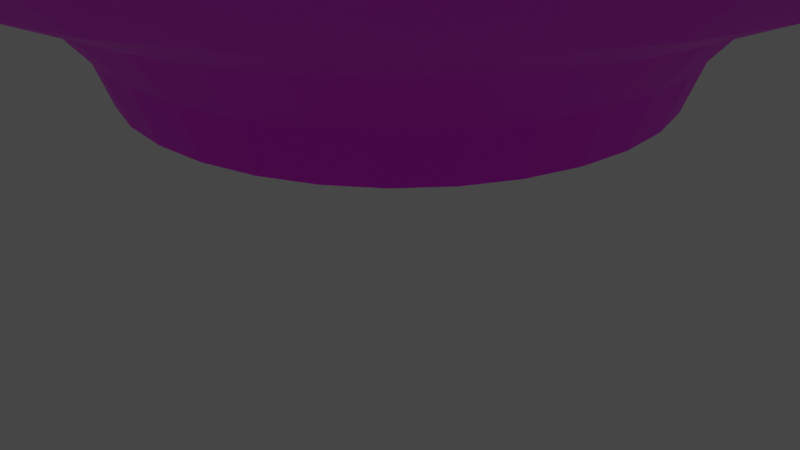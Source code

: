 # Source: dosanko.blend  (saved by Blender 2.80.75; exported with 4.5.12 LTS)
import bpy
from mathutils import Matrix  # noqa: F401  (used for matrix-valued properties, if any)

bpy.ops.wm.read_factory_settings(use_empty=True)
scene = bpy.context.scene
scene.name = 'Scene'

# ---- collections
col_collection = bpy.data.collections.new('Collection'); scene.collection.children.link(col_collection)

# ---- images (referenced by path relative to the original .blend; pixels are not part of the script)
import os
ASSET_DIR = os.environ.get("B2B_ASSET_DIR", "")  # directory of the original .blend (textures are referenced by path, not embedded)
HERE = os.path.dirname(os.path.abspath(__file__))  # packed textures are extracted next to this script under _unpacked/

def load_image(name, relpath, width, height, colorspace="sRGB"):
    """Load a texture the original file referenced (path relative to the .blend, or extracted next to this script)."""
    p = next((c for c in (os.path.join(HERE, relpath), os.path.join(ASSET_DIR, relpath)) if relpath and os.path.exists(c)), "")
    if p:
        img = bpy.data.images.load(p, check_existing=True)
        img.name = name
    else:  # same state as the original file: an image datablock whose file is absent (Cycles renders it pink)
        img = bpy.data.images.new(name, width, height)
        img.source = "FILE"
        img.filepath = "//" + (relpath or name)
    img.colorspace_settings.name = colorspace
    return img
img_dosanko_jpg = load_image('dosanko.jpg', 'dosanko.jpg', 1024, 1024, 'sRGB')

# ---- materials (node trees are filled in below, after node groups)
mat_material_003 = bpy.data.materials.new('Material.003')
mat_material_003.use_transparent_shadow = False

# ---- material node trees
mat_material_003.use_nodes = True; mat_material_003.node_tree.nodes.clear()
_N = mat_material_003.node_tree.nodes; _L = mat_material_003.node_tree.links
n0 = _N.new('ShaderNodeOutputMaterial'); n0.name = 'Material Output'; n0.location = (300, 300)
n1 = _N.new('ShaderNodeBsdfPrincipled'); n1.name = 'Principled BSDF'; n1.location = (10, 300)
n1.distribution = 'GGX'
n1.subsurface_method = 'BURLEY'
n1.inputs[3].default_value = 1.45
n1.inputs[27].default_value = (0.0, 0.0, 0.0, 1.0)
n1.inputs[28].default_value = 1.0
n2 = _N.new('ShaderNodeTexImage'); n2.name = 'Image Texture'; n2.location = (-280, 280)
n2.image = img_dosanko_jpg
_L.new(n1.outputs[0], n0.inputs[0])
_L.new(n2.outputs[0], n1.inputs[0])
n0.is_active_output = True

# ---- world
world_world = bpy.data.worlds.new('World'); scene.world = world_world
world_world.use_nodes = True; world_world.node_tree.nodes.clear()
_N = world_world.node_tree.nodes; _L = world_world.node_tree.links
n0 = _N.new('ShaderNodeOutputWorld'); n0.name = 'World Output'; n0.location = (300, 300)
n1 = _N.new('ShaderNodeBackground'); n1.name = 'Background'; n1.location = (10, 300)
n1.inputs[0].default_value = (0.05088, 0.05088, 0.05088, 1.0)
_L.new(n1.outputs[0], n0.inputs[0])
n0.is_active_output = True
world_world.color = (0.05088, 0.05088, 0.05088)
world_world.use_sun_shadow = False
world_world.sun_shadow_jitter_overblur = 0.0

# ---- cameras
cam_camera = bpy.data.cameras.new('Camera')
cam_camera.clip_end = 100.0
cam_camera.ortho_scale = 7.314

# ---- lights
light_light = bpy.data.lights.new('Light', 'POINT')
light_light.transmission_factor = 0.0
light_light.energy = 1000.0
light_light.shadow_soft_size = 0.1
light_light.shadow_maximum_resolution = 0.006
light_light.use_absolute_resolution = True

# ---- meshes
me_cylinder = bpy.data.meshes.new('Cylinder')
me_cylinder.from_pydata([(-1.097e-08, 1.145, -1.0), (-3.335e-07, 2.438, 0.4361), (0.2234, 1.123, -1.0), (0.4757, 2.391, 0.4361), (0.4382, 1.058, -1.0), (0.9331, 2.253, 0.4361), (0.6362, 0.9521, -1.0), (1.355, 2.027, 0.4361), (0.8097, 0.8097, -1.0), (1.724, 1.724, 0.4361), (0.9521, 0.6362, -1.0), (2.027, 1.355, 0.4361), (1.058, 0.4382, -1.0), (2.253, 0.9331, 0.4361), (1.123, 0.2234, -1.0), (2.391, 0.4757, 0.4361), (1.145, 4.17e-08, -1.0), (2.438, -3.28e-07, 0.4361), (1.123, -0.2234, -1.0), (2.391, -0.4757, 0.4361), (1.058, -0.4382, -1.0), (2.253, -0.9331, 0.4361), (0.9521, -0.6362, -1.0), (2.027, -1.355, 0.4361), (0.8097, -0.8097, -1.0), (1.724, -1.724, 0.4361), (0.6362, -0.9521, -1.0), (1.355, -2.027, 0.4361), (0.4382, -1.058, -1.0), (0.9331, -2.253, 0.4361), (0.2234, -1.123, -1.0), (0.4757, -2.391, 0.4361), (-3.841e-07, -1.145, -1.0), (-9.934e-07, -2.438, 0.4361), (-0.2234, -1.123, -1.0), (-0.4757, -2.391, 0.4361), (-0.4382, -1.058, -1.0), (-0.9331, -2.253, 0.4361), (-0.6362, -0.9521, -1.0), (-1.355, -2.027, 0.4361), (-0.8097, -0.8097, -1.0), (-1.724, -1.724, 0.4361), (-0.9521, -0.6362, -1.0), (-2.027, -1.355, 0.4361), (-1.058, -0.4382, -1.0), (-2.253, -0.9331, 0.4361), (-1.123, -0.2234, -1.0), (-2.391, -0.4757, 0.4361), (-1.145, 1.061e-06, -1.0), (-2.438, 1.879e-06, 0.4361), (-1.123, 0.2234, -1.0), (-2.391, 0.4757, 0.4361), (-1.058, 0.4382, -1.0), (-2.253, 0.9331, 0.4361), (-0.9521, 0.6362, -1.0), (-2.027, 1.355, 0.4361), (-0.8097, 0.8097, -1.0), (-1.724, 1.724, 0.4361), (-0.6362, 0.9521, -1.0), (-1.355, 2.027, 0.4361), (-0.4382, 1.058, -1.0), (-0.9331, 2.253, 0.4361), (-0.2234, 1.123, -1.0), (-0.4757, 2.391, 0.4361), (4.214e-09, 0.6765, -1.182), (0.132, 0.6635, -1.182), (0.2589, 0.625, -1.182), (0.3759, 0.5625, -1.182), (0.4784, 0.4784, -1.182), (0.5625, 0.3759, -1.182), (0.625, 0.2589, -1.182), (0.6635, 0.132, -1.182), (0.6765, 1.293e-07, -1.182), (0.6635, -0.132, -1.182), (0.625, -0.2589, -1.182), (0.5625, -0.3759, -1.182), (0.4784, -0.4784, -1.182), (0.3759, -0.5625, -1.182), (0.2589, -0.625, -1.182), (0.132, -0.6635, -1.182), (-1.964e-07, -0.6765, -1.182), (-0.132, -0.6635, -1.182), (-0.2589, -0.625, -1.182), (-0.3759, -0.5625, -1.182), (-0.4784, -0.4784, -1.182), (-0.5625, -0.3759, -1.182), (-0.625, -0.2589, -1.182), (-0.6635, -0.132, -1.182), (-0.6765, 7.354e-07, -1.182), (-0.6635, 0.132, -1.182), (-0.625, 0.2589, -1.182), (-0.5625, 0.3759, -1.182), (-0.4784, 0.4784, -1.182), (-0.3759, 0.5625, -1.182), (-0.2589, 0.625, -1.182), (-0.132, 0.6635, -1.182), (3.028e-08, 0.7356, -1.182), (0.1435, 0.7214, -1.182), (0.2815, 0.6796, -1.182), (0.4087, 0.6116, -1.182), (0.5201, 0.5201, -1.182), (0.6116, 0.4087, -1.182), (0.6796, 0.2815, -1.182), (0.7214, 0.1435, -1.182), (0.7356, 1.416e-07, -1.182), (0.7214, -0.1435, -1.182), (0.6796, -0.2815, -1.182), (0.6116, -0.4087, -1.182), (0.5201, -0.5201, -1.182), (0.4087, -0.6116, -1.182), (0.2815, -0.6796, -1.182), (0.1435, -0.7214, -1.182), (-2.094e-07, -0.7356, -1.182), (-0.1435, -0.7214, -1.182), (-0.2815, -0.6796, -1.182), (-0.4087, -0.6116, -1.182), (-0.5201, -0.5201, -1.182), (-0.6116, -0.4087, -1.182), (-0.6796, -0.2815, -1.182), (-0.7214, -0.1435, -1.182), (-0.7356, 7.964e-07, -1.182), (-0.7214, 0.1435, -1.182), (-0.6796, 0.2815, -1.182), (-0.6116, 0.4087, -1.182), (-0.5201, 0.5201, -1.182), (-0.4087, 0.6116, -1.182), (-0.2815, 0.6796, -1.182), (-0.1435, 0.7214, -1.182), (4.214e-09, 0.6765, -1.148), (0.132, 0.6635, -1.148), (0.2589, 0.625, -1.148), (0.3759, 0.5625, -1.148), (0.4784, 0.4784, -1.182), (0.5625, 0.3759, -1.182), (0.625, 0.2589, -1.148), (0.6635, 0.132, -1.148), (0.6765, 1.293e-07, -1.148), (0.6635, -0.132, -1.148), (0.625, -0.2589, -1.148), (0.5625, -0.3759, -1.148), (0.4784, -0.4784, -1.148), (0.3759, -0.5625, -1.148), (0.2589, -0.625, -1.148), (0.132, -0.6635, -1.148), (-1.964e-07, -0.6765, -1.148), (-0.132, -0.6635, -1.148), (-0.2589, -0.625, -1.148), (-0.3759, -0.5625, -1.148), (-0.4784, -0.4784, -1.148), (-0.5625, -0.3759, -1.148), (-0.625, -0.2589, -1.148), (-0.6635, -0.132, -1.148), (-0.6765, 7.354e-07, -1.148), (-0.6635, 0.132, -1.148), (-0.625, 0.2589, -1.148), (-0.5625, 0.3759, -1.148), (-0.4784, 0.4784, -1.148), (-0.3759, 0.5625, -1.148), (-0.2589, 0.625, -1.148), (-0.132, 0.6635, -1.148), (4.631e-09, 0.6765, -1.108), (0.132, 0.6635, -1.108), (0.2589, 0.625, -1.108), (0.3759, 0.5625, -1.108), (0.4784, 0.4784, -1.108), (0.5625, 0.3759, -1.108), (0.625, 0.2589, -1.108), (0.6635, 0.132, -1.108), (0.6765, 1.293e-07, -1.108), (0.6635, -0.132, -1.108), (0.625, -0.2589, -1.108), (0.5625, -0.3759, -1.108), (0.4784, -0.4784, -1.108), (0.3759, -0.5625, -1.108), (0.2589, -0.625, -1.108), (0.132, -0.6635, -1.108), (-1.959e-07, -0.6765, -1.108), (-0.132, -0.6635, -1.108), (-0.2589, -0.625, -1.108), (-0.3759, -0.5625, -1.108), (-0.4784, -0.4784, -1.108), (-0.5625, -0.3759, -1.108), (-0.625, -0.2589, -1.108), (-0.6635, -0.132, -1.108), (-0.6765, 7.354e-07, -1.108), (-0.6635, 0.132, -1.108), (-0.625, 0.2589, -1.108), (-0.5625, 0.3759, -1.108), (-0.4784, 0.4784, -1.108), (-0.3759, 0.5625, -1.108), (-0.2589, 0.625, -1.108), (-0.132, 0.6635, -1.108), (-5.007e-08, 2.202, -3.553e-14), (0.4297, 2.16, -3.553e-14), (0.8428, 2.035, -3.553e-14), (1.224, 1.831, -3.553e-14), (1.557, 1.557, -3.553e-14), (1.831, 1.224, -3.553e-14), (2.035, 0.8428, -3.553e-14), (2.16, 0.4297, -3.553e-14), (2.202, -1.906e-07, -3.553e-14), (2.16, -0.4297, -3.553e-14), (2.035, -0.8428, -3.553e-14), (1.831, -1.224, -3.553e-14), (1.557, -1.557, -3.553e-14), (1.224, -1.831, -3.553e-14), (0.8428, -2.035, -3.553e-14), (0.4297, -2.16, -3.553e-14), (-7.677e-07, -2.202, -3.553e-14), (-0.4297, -2.16, -3.553e-14), (-0.8428, -2.035, -3.553e-14), (-1.224, -1.831, -3.553e-14), (-1.557, -1.557, -3.553e-14), (-1.831, -1.224, -3.553e-14), (-2.035, -0.8428, -3.553e-14), (-2.16, -0.4297, -3.553e-14), (-2.202, 1.77e-06, -3.553e-14), (-2.16, 0.4297, -3.553e-14), (-2.035, 0.8428, -3.553e-14), (-1.831, 1.224, -3.553e-14), (-1.557, 1.557, -3.553e-14), (-1.224, 1.831, -3.553e-14), (-0.8428, 2.035, -3.553e-14), (-0.4297, 2.16, -3.553e-14), (0.2782, 1.398, -0.5), (0.5456, 1.317, -0.5), (0.7922, 1.186, -0.5), (1.008, 1.008, -0.5), (1.186, 0.7922, -0.5), (1.317, 0.5456, -0.5), (1.398, 0.2782, -0.5), (1.426, -2.921e-08, -0.5), (1.398, -0.2782, -0.5), (1.317, -0.5456, -0.5), (1.186, -0.7922, -0.5), (1.008, -1.008, -0.5), (0.7922, -1.186, -0.5), (0.5456, -1.317, -0.5), (0.2782, -1.398, -0.5), (-4.97e-07, -1.426, -0.5), (-0.2782, -1.398, -0.5), (-0.5456, -1.317, -0.5), (-0.7922, -1.186, -0.5), (-1.008, -1.008, -0.5), (-1.186, -0.7922, -0.5), (-1.317, -0.5456, -0.5), (-1.398, -0.2782, -0.5), (-1.426, 1.24e-06, -0.5), (-1.398, 0.2782, -0.5), (-1.317, 0.5457, -0.5), (-1.186, 0.7922, -0.5), (-1.008, 1.008, -0.5), (-0.7922, 1.186, -0.5), (-0.5456, 1.317, -0.5), (-0.2782, 1.398, -0.5), (-3.244e-08, 1.426, -0.5), (0.2399, 1.206, -0.75), (0.4707, 1.136, -0.75), (0.6833, 1.023, -0.75), (0.8697, 0.8697, -0.75), (1.023, 0.6833, -0.75), (1.136, 0.4707, -0.75), (1.206, 0.2399, -0.75), (1.23, 2.005e-08, -0.75), (1.206, -0.2399, -0.75), (1.136, -0.4707, -0.75), (1.023, -0.6833, -0.75), (0.8697, -0.8697, -0.75), (0.6833, -1.023, -0.75), (0.4707, -1.136, -0.75), (0.2399, -1.206, -0.75), (-4.198e-07, -1.23, -0.75), (-0.2399, -1.206, -0.75), (-0.4707, -1.136, -0.75), (-0.6833, -1.023, -0.75), (-0.8697, -0.8697, -0.75), (-1.023, -0.6833, -0.75), (-1.136, -0.4707, -0.75), (-1.206, -0.2399, -0.75), (-1.23, 1.115e-06, -0.75), (-1.206, 0.2399, -0.75), (-1.136, 0.4707, -0.75), (-1.023, 0.6833, -0.75), (-0.8697, 0.8697, -0.75), (-0.6833, 1.023, -0.75), (-0.4707, 1.136, -0.75), (-0.2399, 1.206, -0.75), (-1.909e-08, 1.23, -0.75), (-6.455e-08, 1.918, -0.25), (0.3743, 1.882, -0.25), (0.7342, 1.772, -0.25), (1.066, 1.595, -0.25), (1.357, 1.357, -0.25), (1.595, 1.066, -0.25), (1.772, 0.7342, -0.25), (1.882, 0.3743, -0.25), (1.918, -1.214e-07, -0.25), (1.882, -0.3743, -0.25), (1.772, -0.7342, -0.25), (1.595, -1.066, -0.25), (1.357, -1.357, -0.25), (1.066, -1.595, -0.25), (0.7342, -1.772, -0.25), (0.3743, -1.882, -0.25), (-6.897e-07, -1.918, -0.25), (-0.3743, -1.882, -0.25), (-0.7342, -1.772, -0.25), (-1.066, -1.595, -0.25), (-1.357, -1.357, -0.25), (-1.595, -1.066, -0.25), (-1.772, -0.7342, -0.25), (-1.882, -0.3743, -0.25), (-1.918, 1.586e-06, -0.25), (-1.882, 0.3743, -0.25), (-1.772, 0.7342, -0.25), (-1.595, 1.066, -0.25), (-1.357, 1.357, -0.25), (-1.066, 1.595, -0.25), (-0.7342, 1.772, -0.25), (-0.3743, 1.882, -0.25), (-7.067e-08, 2.571, 0.5), (0.5016, 2.522, 0.5), (0.9839, 2.375, 0.5), (1.428, 2.138, 0.5), (1.818, 1.818, 0.5), (2.138, 1.428, 0.5), (2.375, 0.9839, 0.5), (2.522, 0.5016, 0.5), (2.571, -2.634e-07, 0.5), (2.522, -0.5016, 0.5), (2.375, -0.9839, 0.5), (2.138, -1.428, 0.5), (1.818, -1.818, 0.5), (1.428, -2.138, 0.5), (0.9839, -2.375, 0.5), (0.5016, -2.522, 0.5), (-9.084e-07, -2.571, 0.5), (-0.5016, -2.522, 0.5), (-0.9839, -2.375, 0.5), (-1.428, -2.138, 0.5), (-1.818, -1.818, 0.5), (-2.138, -1.428, 0.5), (-2.375, -0.9839, 0.5), (-2.522, -0.5016, 0.5), (-2.571, 2.025e-06, 0.5), (-2.522, 0.5016, 0.5), (-2.375, 0.9839, 0.5), (-2.138, 1.428, 0.5), (-1.818, 1.818, 0.5), (-1.428, 2.138, 0.5), (-0.9839, 2.375, 0.5), (-0.5016, 2.522, 0.5), (0.4645, 2.335, 0.25), (0.9112, 2.2, 0.25), (1.323, 1.98, 0.25), (1.684, 1.684, 0.25), (1.98, 1.323, 0.25), (2.2, 0.9112, 0.25), (2.335, 0.4645, 0.25), (2.381, -2.556e-07, 0.25), (2.335, -0.4645, 0.25), (2.2, -0.9112, 0.25), (1.98, -1.323, 0.25), (1.684, -1.684, 0.25), (1.323, -1.98, 0.25), (0.9112, -2.2, 0.25), (0.4645, -2.335, 0.25), (-8.507e-07, -2.381, 0.25), (-0.4645, -2.335, 0.25), (-0.9112, -2.2, 0.25), (-1.323, -1.98, 0.25), (-1.684, -1.684, 0.25), (-1.98, -1.323, 0.25), (-2.2, -0.9112, 0.25), (-2.335, -0.4645, 0.25), (-2.381, 1.864e-06, 0.25), (-2.335, 0.4645, 0.25), (-2.2, 0.9112, 0.25), (-1.98, 1.323, 0.25), (-1.684, 1.684, 0.25), (-1.323, 1.98, 0.25), (-0.9112, 2.2, 0.25), (-0.4645, 2.335, 0.25), (-7.487e-08, 2.381, 0.25), (-8.348e-08, 2.836, 0.75), (0.5534, 2.782, 0.75), (1.085, 2.621, 0.75), (1.576, 2.358, 0.75), (2.006, 2.006, 0.75), (2.358, 1.576, 0.75), (2.621, 1.085, 0.75), (2.782, 0.5534, 0.75), (2.836, -3.178e-07, 0.75), (2.782, -0.5534, 0.75), (2.621, -1.085, 0.75), (2.358, -1.576, 0.75), (2.006, -2.006, 0.75), (1.576, -2.358, 0.75), (1.085, -2.621, 0.75), (0.5534, -2.782, 0.75), (-1.008e-06, -2.836, 0.75), (-0.5534, -2.782, 0.75), (-1.085, -2.621, 0.75), (-1.576, -2.358, 0.75), (-2.006, -2.006, 0.75), (-2.358, -1.576, 0.75), (-2.621, -1.085, 0.75), (-2.782, -0.5534, 0.75), (-2.836, 2.207e-06, 0.75), (-2.782, 0.5534, 0.75), (-2.621, 1.085, 0.75), (-2.358, 1.576, 0.75), (-2.006, 2.006, 0.75), (-1.576, 2.358, 0.75), (-1.085, 2.621, 0.75), (-0.5534, 2.782, 0.75), (0.6254, 3.144, 1.0), (-1.155e-07, 3.205, 1.0), (1.227, 2.961, 1.0), (1.781, 2.665, 1.0), (2.267, 2.267, 1.0), (2.665, 1.781, 1.0), (2.961, 1.227, 1.0), (3.144, 0.6254, 1.0), (3.205, -3.785e-07, 1.0), (3.144, -0.6254, 1.0), (2.961, -1.227, 1.0), (2.665, -1.781, 1.0), (2.267, -2.267, 1.0), (1.781, -2.665, 1.0), (1.227, -2.961, 1.0), (0.6254, -3.144, 1.0), (-1.16e-06, -3.205, 1.0), (-0.6254, -3.144, 1.0), (-1.227, -2.961, 1.0), (-1.781, -2.665, 1.0), (-2.267, -2.267, 1.0), (-2.665, -1.781, 1.0), (-2.961, -1.227, 1.0), (-3.144, -0.6254, 1.0), (-3.205, 2.475e-06, 1.0), (-3.144, 0.6254, 1.0), (-2.961, 1.227, 1.0), (-2.665, 1.781, 1.0), (-2.267, 2.267, 1.0), (-1.781, 2.665, 1.0), (-1.227, 2.961, 1.0), (-0.6253, 3.144, 1.0), (0.5687, 2.859, 1.0), (-2.264e-07, 2.915, 1.0), (1.116, 2.693, 1.0), (1.62, 2.424, 1.0), (2.061, 2.061, 1.0), (2.424, 1.62, 1.0), (2.693, 1.116, 1.0), (2.859, 0.5687, 1.0), (2.915, -4.231e-07, 1.0), (2.859, -0.5687, 1.0), (2.693, -1.116, 1.0), (2.424, -1.62, 1.0), (2.061, -2.061, 1.0), (1.62, -2.424, 1.0), (1.116, -2.693, 1.0), (0.5687, -2.859, 1.0), (-1.071e-06, -2.915, 1.0), (-0.5687, -2.859, 1.0), (-1.116, -2.693, 1.0), (-1.62, -2.424, 1.0), (-2.061, -2.061, 1.0), (-2.424, -1.62, 1.0), (-2.693, -1.116, 1.0), (-2.859, -0.5687, 1.0), (-2.915, 2.209e-06, 1.0), (-2.859, 0.5687, 1.0), (-2.693, 1.116, 1.0), (-2.424, 1.62, 1.0), (-2.061, 2.061, 1.0), (-1.62, 2.424, 1.0), (-1.116, 2.693, 1.0), (-0.5687, 2.859, 1.0)], [], [(384, 417, 416, 385), (385, 416, 418, 386), (386, 418, 419, 387), (387, 419, 420, 388), (388, 420, 421, 389), (389, 421, 422, 390), (390, 422, 423, 391), (391, 423, 424, 392), (392, 424, 425, 393), (393, 425, 426, 394), (394, 426, 427, 395), (395, 427, 428, 396), (396, 428, 429, 397), (397, 429, 430, 398), (398, 430, 431, 399), (399, 431, 432, 400), (400, 432, 433, 401), (401, 433, 434, 402), (402, 434, 435, 403), (403, 435, 436, 404), (404, 436, 437, 405), (405, 437, 438, 406), (406, 438, 439, 407), (407, 439, 440, 408), (408, 440, 441, 409), (409, 441, 442, 410), (410, 442, 443, 411), (411, 443, 444, 412), (412, 444, 445, 413), (413, 445, 446, 414), (3, 1, 63, 61, 59, 57, 55, 53, 51, 49, 47, 45, 43, 41, 39, 37, 35, 33, 31, 29, 27, 25, 23, 21, 19, 17, 15, 13, 11, 9, 7, 5), (414, 446, 447, 415), (415, 447, 417, 384), (10, 12, 102, 101), (67, 68, 132, 131), (28, 30, 111, 110), (46, 48, 120, 119), (2, 4, 98, 97), (20, 22, 107, 106), (38, 40, 116, 115), (56, 58, 125, 124), (12, 14, 103, 102), (30, 32, 112, 111), (48, 50, 121, 120), (4, 6, 99, 98), (22, 24, 108, 107), (40, 42, 117, 116), (58, 60, 126, 125), (14, 16, 104, 103), (32, 34, 113, 112), (50, 52, 122, 121), (6, 8, 100, 99), (24, 26, 109, 108), (42, 44, 118, 117), (60, 62, 127, 126), (16, 18, 105, 104), (34, 36, 114, 113), (52, 54, 123, 122), (8, 10, 101, 100), (26, 28, 110, 109), (44, 46, 119, 118), (0, 2, 97, 96), (62, 0, 96, 127), (18, 20, 106, 105), (36, 38, 115, 114), (54, 56, 124, 123), (65, 64, 96, 97), (66, 65, 97, 98), (67, 66, 98, 99), (68, 67, 99, 100), (69, 68, 100, 101), (70, 69, 101, 102), (71, 70, 102, 103), (72, 71, 103, 104), (73, 72, 104, 105), (74, 73, 105, 106), (75, 74, 106, 107), (76, 75, 107, 108), (77, 76, 108, 109), (78, 77, 109, 110), (79, 78, 110, 111), (80, 79, 111, 112), (81, 80, 112, 113), (82, 81, 113, 114), (83, 82, 114, 115), (84, 83, 115, 116), (85, 84, 116, 117), (86, 85, 117, 118), (87, 86, 118, 119), (88, 87, 119, 120), (89, 88, 120, 121), (90, 89, 121, 122), (91, 90, 122, 123), (92, 91, 123, 124), (93, 92, 124, 125), (94, 93, 125, 126), (95, 94, 126, 127), (64, 95, 127, 96), (134, 135, 167, 166), (94, 95, 159, 158), (81, 82, 146, 145), (68, 69, 133, 132), (95, 64, 128, 159), (82, 83, 147, 146), (69, 70, 134, 133), (83, 84, 148, 147), (70, 71, 135, 134), (84, 85, 149, 148), (71, 72, 136, 135), (85, 86, 150, 149), (72, 73, 137, 136), (86, 87, 151, 150), (73, 74, 138, 137), (87, 88, 152, 151), (74, 75, 139, 138), (88, 89, 153, 152), (75, 76, 140, 139), (89, 90, 154, 153), (76, 77, 141, 140), (90, 91, 155, 154), (77, 78, 142, 141), (64, 65, 129, 128), (91, 92, 156, 155), (78, 79, 143, 142), (65, 66, 130, 129), (92, 93, 157, 156), (79, 80, 144, 143), (66, 67, 131, 130), (93, 94, 158, 157), (80, 81, 145, 144), (160, 161, 162, 163, 164, 165, 166, 167, 168, 169, 170, 171, 172, 173, 174, 175, 176, 177, 178, 179, 180, 181, 182, 183, 184, 185, 186, 187, 188, 189, 190, 191), (148, 149, 181, 180), (135, 136, 168, 167), (149, 150, 182, 181), (136, 137, 169, 168), (150, 151, 183, 182), (137, 138, 170, 169), (151, 152, 184, 183), (138, 139, 171, 170), (152, 153, 185, 184), (139, 140, 172, 171), (153, 154, 186, 185), (140, 141, 173, 172), (154, 155, 187, 186), (141, 142, 174, 173), (128, 129, 161, 160), (155, 156, 188, 187), (142, 143, 175, 174), (129, 130, 162, 161), (156, 157, 189, 188), (143, 144, 176, 175), (130, 131, 163, 162), (157, 158, 190, 189), (144, 145, 177, 176), (131, 132, 164, 163), (158, 159, 191, 190), (145, 146, 178, 177), (132, 133, 165, 164), (159, 128, 160, 191), (146, 147, 179, 178), (133, 134, 166, 165), (147, 148, 180, 179), (319, 223, 192, 288), (318, 222, 223, 319), (317, 221, 222, 318), (316, 220, 221, 317), (315, 219, 220, 316), (314, 218, 219, 315), (313, 217, 218, 314), (312, 216, 217, 313), (311, 215, 216, 312), (310, 214, 215, 311), (309, 213, 214, 310), (308, 212, 213, 309), (307, 211, 212, 308), (306, 210, 211, 307), (305, 209, 210, 306), (304, 208, 209, 305), (303, 207, 208, 304), (302, 206, 207, 303), (301, 205, 206, 302), (300, 204, 205, 301), (299, 203, 204, 300), (298, 202, 203, 299), (297, 201, 202, 298), (296, 200, 201, 297), (295, 199, 200, 296), (294, 198, 199, 295), (293, 197, 198, 294), (292, 196, 197, 293), (291, 195, 196, 292), (290, 194, 195, 291), (289, 193, 194, 290), (288, 192, 193, 289), (287, 255, 224, 256), (256, 224, 225, 257), (257, 225, 226, 258), (258, 226, 227, 259), (259, 227, 228, 260), (260, 228, 229, 261), (261, 229, 230, 262), (262, 230, 231, 263), (263, 231, 232, 264), (264, 232, 233, 265), (265, 233, 234, 266), (266, 234, 235, 267), (267, 235, 236, 268), (268, 236, 237, 269), (269, 237, 238, 270), (270, 238, 239, 271), (271, 239, 240, 272), (272, 240, 241, 273), (273, 241, 242, 274), (274, 242, 243, 275), (275, 243, 244, 276), (276, 244, 245, 277), (277, 245, 246, 278), (278, 246, 247, 279), (279, 247, 248, 280), (280, 248, 249, 281), (281, 249, 250, 282), (282, 250, 251, 283), (283, 251, 252, 284), (284, 252, 253, 285), (285, 253, 254, 286), (286, 254, 255, 287), (62, 286, 287, 0), (60, 285, 286, 62), (58, 284, 285, 60), (56, 283, 284, 58), (54, 282, 283, 56), (52, 281, 282, 54), (50, 280, 281, 52), (48, 279, 280, 50), (46, 278, 279, 48), (44, 277, 278, 46), (42, 276, 277, 44), (40, 275, 276, 42), (38, 274, 275, 40), (36, 273, 274, 38), (34, 272, 273, 36), (32, 271, 272, 34), (30, 270, 271, 32), (28, 269, 270, 30), (26, 268, 269, 28), (24, 267, 268, 26), (22, 266, 267, 24), (20, 265, 266, 22), (18, 264, 265, 20), (16, 263, 264, 18), (14, 262, 263, 16), (12, 261, 262, 14), (10, 260, 261, 12), (8, 259, 260, 10), (6, 258, 259, 8), (4, 257, 258, 6), (2, 256, 257, 4), (0, 287, 256, 2), (255, 288, 289, 224), (224, 289, 290, 225), (225, 290, 291, 226), (226, 291, 292, 227), (227, 292, 293, 228), (228, 293, 294, 229), (229, 294, 295, 230), (230, 295, 296, 231), (231, 296, 297, 232), (232, 297, 298, 233), (233, 298, 299, 234), (234, 299, 300, 235), (235, 300, 301, 236), (236, 301, 302, 237), (237, 302, 303, 238), (238, 303, 304, 239), (239, 304, 305, 240), (240, 305, 306, 241), (241, 306, 307, 242), (242, 307, 308, 243), (243, 308, 309, 244), (244, 309, 310, 245), (245, 310, 311, 246), (246, 311, 312, 247), (247, 312, 313, 248), (248, 313, 314, 249), (249, 314, 315, 250), (250, 315, 316, 251), (251, 316, 317, 252), (252, 317, 318, 253), (253, 318, 319, 254), (254, 319, 288, 255), (382, 351, 320, 383), (381, 350, 351, 382), (380, 349, 350, 381), (379, 348, 349, 380), (378, 347, 348, 379), (377, 346, 347, 378), (376, 345, 346, 377), (375, 344, 345, 376), (374, 343, 344, 375), (373, 342, 343, 374), (372, 341, 342, 373), (371, 340, 341, 372), (370, 339, 340, 371), (369, 338, 339, 370), (368, 337, 338, 369), (367, 336, 337, 368), (366, 335, 336, 367), (365, 334, 335, 366), (364, 333, 334, 365), (363, 332, 333, 364), (362, 331, 332, 363), (361, 330, 331, 362), (360, 329, 330, 361), (359, 328, 329, 360), (358, 327, 328, 359), (357, 326, 327, 358), (356, 325, 326, 357), (355, 324, 325, 356), (354, 323, 324, 355), (353, 322, 323, 354), (352, 321, 322, 353), (383, 320, 321, 352), (192, 383, 352, 193), (193, 352, 353, 194), (194, 353, 354, 195), (195, 354, 355, 196), (196, 355, 356, 197), (197, 356, 357, 198), (198, 357, 358, 199), (199, 358, 359, 200), (200, 359, 360, 201), (201, 360, 361, 202), (202, 361, 362, 203), (203, 362, 363, 204), (204, 363, 364, 205), (205, 364, 365, 206), (206, 365, 366, 207), (207, 366, 367, 208), (208, 367, 368, 209), (209, 368, 369, 210), (210, 369, 370, 211), (211, 370, 371, 212), (212, 371, 372, 213), (213, 372, 373, 214), (214, 373, 374, 215), (215, 374, 375, 216), (216, 375, 376, 217), (217, 376, 377, 218), (218, 377, 378, 219), (219, 378, 379, 220), (220, 379, 380, 221), (221, 380, 381, 222), (222, 381, 382, 223), (223, 382, 383, 192), (351, 415, 384, 320), (350, 414, 415, 351), (349, 413, 414, 350), (348, 412, 413, 349), (347, 411, 412, 348), (346, 410, 411, 347), (345, 409, 410, 346), (344, 408, 409, 345), (343, 407, 408, 344), (342, 406, 407, 343), (341, 405, 406, 342), (340, 404, 405, 341), (339, 403, 404, 340), (338, 402, 403, 339), (337, 401, 402, 338), (336, 400, 401, 337), (335, 399, 400, 336), (334, 398, 399, 335), (333, 397, 398, 334), (332, 396, 397, 333), (331, 395, 396, 332), (330, 394, 395, 331), (329, 393, 394, 330), (328, 392, 393, 329), (327, 391, 392, 328), (326, 390, 391, 327), (325, 389, 390, 326), (324, 388, 389, 325), (323, 387, 388, 324), (322, 386, 387, 323), (321, 385, 386, 322), (320, 384, 385, 321), (449, 448, 416, 417), (448, 450, 418, 416), (450, 451, 419, 418), (451, 452, 420, 419), (452, 453, 421, 420), (453, 454, 422, 421), (454, 455, 423, 422), (455, 456, 424, 423), (456, 457, 425, 424), (457, 458, 426, 425), (458, 459, 427, 426), (459, 460, 428, 427), (460, 461, 429, 428), (461, 462, 430, 429), (462, 463, 431, 430), (463, 464, 432, 431), (464, 465, 433, 432), (465, 466, 434, 433), (466, 467, 435, 434), (467, 468, 436, 435), (468, 469, 437, 436), (469, 470, 438, 437), (470, 471, 439, 438), (471, 472, 440, 439), (472, 473, 441, 440), (473, 474, 442, 441), (474, 475, 443, 442), (475, 476, 444, 443), (476, 477, 445, 444), (477, 478, 446, 445), (478, 479, 447, 446), (479, 449, 417, 447), (1, 3, 448, 449), (3, 5, 450, 448), (5, 7, 451, 450), (7, 9, 452, 451), (9, 11, 453, 452), (11, 13, 454, 453), (13, 15, 455, 454), (15, 17, 456, 455), (17, 19, 457, 456), (19, 21, 458, 457), (21, 23, 459, 458), (23, 25, 460, 459), (25, 27, 461, 460), (27, 29, 462, 461), (29, 31, 463, 462), (31, 33, 464, 463), (33, 35, 465, 464), (35, 37, 466, 465), (37, 39, 467, 466), (39, 41, 468, 467), (41, 43, 469, 468), (43, 45, 470, 469), (45, 47, 471, 470), (47, 49, 472, 471), (49, 51, 473, 472), (51, 53, 474, 473), (53, 55, 475, 474), (55, 57, 476, 475), (57, 59, 477, 476), (59, 61, 478, 477), (61, 63, 479, 478), (63, 1, 449, 479)])
_uv = me_cylinder.uv_layers.new(name='UVMap')
_uv.uv.foreach_set('vector', [0.3279, 0.2543, 0.3279, 0.2656, 0.3222, 0.2656, 0.3222, 0.2543, 0.3222, 0.2543, 0.3222, 0.2656, 0.3166, 0.2656, 0.3166, 0.2543, 0.3166, 0.2543, 0.3166, 0.2656, 0.3109, 0.2656, 0.3109, 0.2543, 0.3109, 0.2543, 0.3109, 0.2656, 0.3053, 0.2656, 0.3053, 0.2543, 0.3053, 0.2543, 0.3053, 0.2656, 0.2996, 0.2656, 0.2996, 0.2543, 0.2996, 0.2543, 0.2996, 0.2656, 0.294, 0.2656, 0.294, 0.2543, 0.294, 0.2543, 0.294, 0.2656, 0.2883, 0.2656, 0.2883, 0.2543, 0.2883, 0.2543, 0.2883, 0.2656, 0.2826, 0.2656, 0.2826, 0.2543, 0.2826, 0.2543, 0.2826, 0.2656, 0.277, 0.2656, 0.277, 0.2543, 0.277, 0.2543, 0.277, 0.2656, 0.2713, 0.2656, 0.2713, 0.2543, 0.2713, 0.2543, 0.2713, 0.2656, 0.2657, 0.2656, 0.2657, 0.2543, 0.2657, 0.2543, 0.2657, 0.2656, 0.26, 0.2656, 0.26, 0.2543, 0.26, 0.2543, 0.26, 0.2656, 0.2544, 0.2656, 0.2544, 0.2543, 0.2544, 0.2543, 0.2544, 0.2656, 0.2487, 0.2656, 0.2487, 0.2543, 0.2487, 0.2543, 0.2487, 0.2656, 0.2431, 0.2656, 0.2431, 0.2543, 0.2431, 0.2543, 0.2431, 0.2656, 0.2374, 0.2656, 0.2374, 0.2543, 0.2374, 0.2543, 0.2374, 0.2656, 0.2317, 0.2656, 0.2317, 0.2543, 0.2317, 0.2543, 0.2317, 0.2656, 0.2261, 0.2656, 0.2261, 0.2543, 0.2261, 0.2543, 0.2261, 0.2656, 0.2204, 0.2656, 0.2204, 0.2543, 0.2204, 0.2543, 0.2204, 0.2656, 0.2148, 0.2656, 0.2148, 0.2543, 0.2148, 0.2543, 0.2148, 0.2656, 0.2091, 0.2656, 0.2091, 0.2543, 0.2091, 0.2543, 0.2091, 0.2656, 0.2035, 0.2656, 0.2035, 0.2543, 0.2035, 0.2543, 0.2035, 0.2656, 0.1978, 0.2656, 0.1978, 0.2543, 0.1978, 0.2543, 0.1978, 0.2656, 0.1921, 0.2656, 0.1921, 0.2543, 0.1921, 0.2543, 0.1921, 0.2656, 0.1865, 0.2656, 0.1865, 0.2543, 0.1865, 0.2543, 0.1865, 0.2656, 0.1808, 0.2656, 0.1808, 0.2543, 0.1808, 0.2543, 0.1808, 0.2656, 0.1752, 0.2656, 0.1752, 0.2543, 0.1752, 0.2543, 0.1752, 0.2656, 0.1695, 0.2656, 0.1695, 0.2543, 0.1695, 0.2543, 0.1695, 0.2656, 0.1639, 0.2656, 0.1639, 0.2543, 0.1639, 0.2543, 0.1639, 0.2656, 0.1582, 0.2656, 0.1582, 0.2543, 0.4955, 0.9025, 0.444, 0.9071, 0.3924, 0.9025, 0.3428, 0.889, 0.2971, 0.8672, 0.257, 0.8377, 0.2241, 0.8018, 0.1997, 0.7608, 0.1846, 0.7164, 0.1795, 0.6702, 0.1846, 0.624, 0.1997, 0.5796, 0.2241, 0.5386, 0.257, 0.5027, 0.2971, 0.4733, 0.3428, 0.4514, 0.3924, 0.4379, 0.444, 0.4333, 0.4955, 0.4379, 0.5451, 0.4514, 0.5908, 0.4733, 0.6309, 0.5027, 0.6638, 0.5386, 0.6882, 0.5796, 0.7033, 0.624, 0.7084, 0.6702, 0.7033, 0.7164, 0.6882, 0.7608, 0.6638, 0.8018, 0.6309, 0.8377, 0.5908, 0.8671, 0.5451, 0.889, 0.1582, 0.2543, 0.1582, 0.2656, 0.1526, 0.2656, 0.1526, 0.2543, 0.1526, 0.2543, 0.1526, 0.2656, 0.1469, 0.2656, 0.1469, 0.2543, 0.2996, 0.1751, 0.294, 0.1751, 0.294, 0.1751, 0.2996, 0.1751, 0.8235, 0.2797, 0.8472, 0.2625, 0.8472, 0.2625, 0.8235, 0.2797, 0.2487, 0.1751, 0.2431, 0.1751, 0.2431, 0.1751, 0.2487, 0.1751, 0.1978, 0.1751, 0.1921, 0.1751, 0.1921, 0.1751, 0.1978, 0.1751, 0.3222, 0.1751, 0.3166, 0.1751, 0.3166, 0.1751, 0.3222, 0.1751, 0.2713, 0.1751, 0.2657, 0.1751, 0.2657, 0.1751, 0.2713, 0.1751, 0.2204, 0.1751, 0.2148, 0.1751, 0.2148, 0.1751, 0.2204, 0.1751, 0.1695, 0.1751, 0.1639, 0.1751, 0.1639, 0.1751, 0.1695, 0.1751, 0.294, 0.1751, 0.2883, 0.1751, 0.2883, 0.1751, 0.294, 0.1751, 0.2431, 0.1751, 0.2374, 0.1751, 0.2374, 0.1751, 0.2431, 0.1751, 0.1921, 0.1751, 0.1865, 0.1751, 0.1865, 0.1751, 0.1921, 0.1751, 0.3166, 0.1751, 0.3109, 0.1751, 0.3109, 0.1751, 0.3166, 0.1751, 0.2657, 0.1751, 0.26, 0.1751, 0.26, 0.1751, 0.2657, 0.1751, 0.2148, 0.1751, 0.2091, 0.1751, 0.2091, 0.1751, 0.2148, 0.1751, 0.1639, 0.1751, 0.1582, 0.1751, 0.1582, 0.1751, 0.1639, 0.1751, 0.2883, 0.1751, 0.2826, 0.1751, 0.2826, 0.1751, 0.2883, 0.1751, 0.2374, 0.1751, 0.2317, 0.1751, 0.2317, 0.1751, 0.2374, 0.1751, 0.1865, 0.1751, 0.1808, 0.1751, 0.1808, 0.1751, 0.1865, 0.1751, 0.3109, 0.1751, 0.3053, 0.1751, 0.3053, 0.1751, 0.3109, 0.1751, 0.26, 0.1751, 0.2544, 0.1751, 0.2544, 0.1751, 0.26, 0.1751, 0.2091, 0.1751, 0.2035, 0.1751, 0.2035, 0.1751, 0.2091, 0.1751, 0.1582, 0.1751, 0.1526, 0.1751, 0.1526, 0.1751, 0.1582, 0.1751, 0.2826, 0.1751, 0.277, 0.1751, 0.277, 0.1751, 0.2826, 0.1751, 0.2317, 0.1751, 0.2261, 0.1751, 0.2261, 0.1751, 0.2317, 0.1751, 0.1808, 0.1751, 0.1752, 0.1751, 0.1752, 0.1751, 0.1808, 0.1751, 0.3053, 0.1751, 0.2996, 0.1751, 0.2996, 0.1751, 0.3053, 0.1751, 0.2544, 0.1751, 0.2487, 0.1751, 0.2487, 0.1751, 0.2544, 0.1751, 0.2035, 0.1751, 0.1978, 0.1751, 0.1978, 0.1751, 0.2035, 0.1751, 0.3279, 0.1751, 0.3222, 0.1751, 0.3222, 0.1751, 0.3279, 0.1751, 0.1526, 0.1751, 0.1469, 0.1751, 0.1469, 0.1751, 0.1526, 0.1751, 0.277, 0.1751, 0.2713, 0.1751, 0.2713, 0.1751, 0.277, 0.1751, 0.2261, 0.1751, 0.2204, 0.1751, 0.2204, 0.1751, 0.2261, 0.1751, 0.1752, 0.1751, 0.1695, 0.1751, 0.1695, 0.1751, 0.1752, 0.1751, 0.7669, 0.3005, 0.7363, 0.3031, 0.7363, 0.3153, 0.7696, 0.3124, 0.7964, 0.2926, 0.7669, 0.3005, 0.7696, 0.3124, 0.8016, 0.3038, 0.8235, 0.2797, 0.7964, 0.2926, 0.8016, 0.3038, 0.8311, 0.2898, 0.8472, 0.2625, 0.8235, 0.2797, 0.8311, 0.2898, 0.8569, 0.271, 0.8668, 0.2415, 0.8472, 0.2625, 0.8569, 0.271, 0.8781, 0.2482, 0.8812, 0.2175, 0.8668, 0.2415, 0.8781, 0.2482, 0.8939, 0.2221, 0.8902, 0.1914, 0.8812, 0.2175, 0.8939, 0.2221, 0.9036, 0.1938, 0.8932, 0.1643, 0.8902, 0.1914, 0.9036, 0.1938, 0.9069, 0.1643, 0.8902, 0.1373, 0.8932, 0.1643, 0.9069, 0.1643, 0.9036, 0.1349, 0.8812, 0.1112, 0.8902, 0.1373, 0.9036, 0.1349, 0.8939, 0.1066, 0.8668, 0.08721, 0.8812, 0.1112, 0.8939, 0.1066, 0.8781, 0.08049, 0.8472, 0.06618, 0.8668, 0.08721, 0.8781, 0.08049, 0.8569, 0.05762, 0.8235, 0.04891, 0.8472, 0.06618, 0.8569, 0.05762, 0.8311, 0.03885, 0.7964, 0.03609, 0.8235, 0.04891, 0.8311, 0.03885, 0.8016, 0.0249, 0.7669, 0.02819, 0.7964, 0.03609, 0.8016, 0.0249, 0.7696, 0.01631, 0.7363, 0.02552, 0.7669, 0.02819, 0.7696, 0.01631, 0.7363, 0.01341, 0.7057, 0.02819, 0.7363, 0.02552, 0.7363, 0.01341, 0.7031, 0.01631, 0.6763, 0.03609, 0.7057, 0.02819, 0.7031, 0.01631, 0.6711, 0.0249, 0.6492, 0.04891, 0.6763, 0.03609, 0.6711, 0.0249, 0.6416, 0.03885, 0.6254, 0.06618, 0.6492, 0.04891, 0.6416, 0.03885, 0.6157, 0.05762, 0.6059, 0.08721, 0.6254, 0.06618, 0.6157, 0.05762, 0.5945, 0.08049, 0.5914, 0.1112, 0.6059, 0.08721, 0.5945, 0.08049, 0.5788, 0.1066, 0.5825, 0.1373, 0.5914, 0.1112, 0.5788, 0.1066, 0.5691, 0.1349, 0.5795, 0.1643, 0.5825, 0.1373, 0.5691, 0.1349, 0.5658, 0.1643, 0.5825, 0.1914, 0.5795, 0.1643, 0.5658, 0.1643, 0.5691, 0.1938, 0.5914, 0.2175, 0.5825, 0.1914, 0.5691, 0.1938, 0.5788, 0.2221, 0.6059, 0.2415, 0.5914, 0.2175, 0.5788, 0.2221, 0.5945, 0.2482, 0.6254, 0.2625, 0.6059, 0.2415, 0.5945, 0.2482, 0.6157, 0.271, 0.6492, 0.2797, 0.6254, 0.2625, 0.6157, 0.271, 0.6416, 0.2898, 0.6763, 0.2926, 0.6492, 0.2797, 0.6416, 0.2898, 0.6711, 0.3038, 0.7057, 0.3005, 0.6763, 0.2926, 0.6711, 0.3038, 0.7031, 0.3124, 0.7363, 0.3031, 0.7057, 0.3005, 0.7031, 0.3124, 0.7363, 0.3153, 0.8812, 0.2175, 0.8902, 0.1914, 0.8902, 0.1914, 0.8812, 0.2175, 0.6763, 0.2926, 0.7057, 0.3005, 0.7057, 0.3005, 0.6763, 0.2926, 0.7057, 0.02819, 0.6763, 0.03609, 0.6763, 0.03609, 0.7057, 0.02819, 0.8472, 0.2625, 0.8668, 0.2415, 0.8668, 0.2415, 0.8472, 0.2625, 0.7057, 0.3005, 0.7363, 0.3031, 0.7363, 0.3031, 0.7057, 0.3005, 0.6763, 0.03609, 0.6492, 0.04891, 0.6492, 0.04891, 0.6763, 0.03609, 0.8668, 0.2415, 0.8812, 0.2175, 0.8812, 0.2175, 0.8668, 0.2415, 0.6492, 0.04891, 0.6254, 0.06618, 0.6254, 0.06618, 0.6492, 0.04891, 0.8812, 0.2175, 0.8902, 0.1914, 0.8902, 0.1914, 0.8812, 0.2175, 0.6254, 0.06618, 0.6059, 0.08721, 0.6059, 0.08721, 0.6254, 0.06618, 0.8902, 0.1914, 0.8932, 0.1643, 0.8932, 0.1643, 0.8902, 0.1914, 0.6059, 0.08721, 0.5914, 0.1112, 0.5914, 0.1112, 0.6059, 0.08721, 0.8932, 0.1643, 0.8902, 0.1373, 0.8902, 0.1373, 0.8932, 0.1643, 0.5914, 0.1112, 0.5825, 0.1373, 0.5825, 0.1373, 0.5914, 0.1112, 0.8902, 0.1373, 0.8812, 0.1112, 0.8812, 0.1112, 0.8902, 0.1373, 0.5825, 0.1373, 0.5795, 0.1643, 0.5795, 0.1643, 0.5825, 0.1373, 0.8812, 0.1112, 0.8668, 0.08721, 0.8668, 0.08721, 0.8812, 0.1112, 0.5795, 0.1643, 0.5825, 0.1914, 0.5825, 0.1914, 0.5795, 0.1643, 0.8668, 0.08721, 0.8472, 0.06618, 0.8472, 0.06618, 0.8668, 0.08721, 0.5825, 0.1914, 0.5914, 0.2175, 0.5914, 0.2175, 0.5825, 0.1914, 0.8472, 0.06618, 0.8235, 0.04891, 0.8235, 0.04891, 0.8472, 0.06618, 0.5914, 0.2175, 0.6059, 0.2415, 0.6059, 0.2415, 0.5914, 0.2175, 0.8235, 0.04891, 0.7964, 0.03609, 0.7964, 0.03609, 0.8235, 0.04891, 0.7363, 0.3031, 0.7669, 0.3005, 0.7669, 0.3005, 0.7363, 0.3031, 0.6059, 0.2415, 0.6254, 0.2625, 0.6254, 0.2625, 0.6059, 0.2415, 0.7964, 0.03609, 0.7669, 0.02819, 0.7669, 0.02819, 0.7964, 0.03609, 0.7669, 0.3005, 0.7964, 0.2926, 0.7964, 0.2926, 0.7669, 0.3005, 0.6254, 0.2625, 0.6492, 0.2797, 0.6492, 0.2797, 0.6254, 0.2625, 0.7669, 0.02819, 0.7363, 0.02552, 0.7363, 0.02552, 0.7669, 0.02819, 0.7964, 0.2926, 0.8235, 0.2797, 0.8235, 0.2797, 0.7964, 0.2926, 0.6492, 0.2797, 0.6763, 0.2926, 0.6763, 0.2926, 0.6492, 0.2797, 0.7363, 0.02552, 0.7057, 0.02819, 0.7057, 0.02819, 0.7363, 0.02552, 0.7363, 0.3031, 0.7669, 0.3005, 0.7964, 0.2926, 0.8235, 0.2797, 0.8472, 0.2625, 0.8668, 0.2415, 0.8812, 0.2175, 0.8902, 0.1914, 0.8932, 0.1643, 0.8902, 0.1373, 0.8812, 0.1112, 0.8668, 0.08721, 0.8472, 0.06618, 0.8235, 0.04891, 0.7964, 0.03609, 0.7669, 0.02819, 0.7363, 0.02552, 0.7057, 0.02819, 0.6763, 0.03609, 0.6492, 0.04891, 0.6254, 0.06618, 0.6059, 0.08721, 0.5914, 0.1112, 0.5825, 0.1373, 0.5795, 0.1643, 0.5825, 0.1914, 0.5914, 0.2175, 0.6059, 0.2415, 0.6254, 0.2625, 0.6492, 0.2797, 0.6763, 0.2926, 0.7057, 0.3005, 0.6254, 0.06618, 0.6059, 0.08721, 0.6059, 0.08721, 0.6254, 0.06618, 0.8902, 0.1914, 0.8932, 0.1643, 0.8932, 0.1643, 0.8902, 0.1914, 0.6059, 0.08721, 0.5914, 0.1112, 0.5914, 0.1112, 0.6059, 0.08721, 0.8932, 0.1643, 0.8902, 0.1373, 0.8902, 0.1373, 0.8932, 0.1643, 0.5914, 0.1112, 0.5825, 0.1373, 0.5825, 0.1373, 0.5914, 0.1112, 0.8902, 0.1373, 0.8812, 0.1112, 0.8812, 0.1112, 0.8902, 0.1373, 0.5825, 0.1373, 0.5795, 0.1643, 0.5795, 0.1643, 0.5825, 0.1373, 0.8812, 0.1112, 0.8668, 0.08721, 0.8668, 0.08721, 0.8812, 0.1112, 0.5795, 0.1643, 0.5825, 0.1914, 0.5825, 0.1914, 0.5795, 0.1643, 0.8668, 0.08721, 0.8472, 0.06618, 0.8472, 0.06618, 0.8668, 0.08721, 0.5825, 0.1914, 0.5914, 0.2175, 0.5914, 0.2175, 0.5825, 0.1914, 0.8472, 0.06618, 0.8235, 0.04891, 0.8235, 0.04891, 0.8472, 0.06618, 0.5914, 0.2175, 0.6059, 0.2415, 0.6059, 0.2415, 0.5914, 0.2175, 0.8235, 0.04891, 0.7964, 0.03609, 0.7964, 0.03609, 0.8235, 0.04891, 0.7363, 0.3031, 0.7669, 0.3005, 0.7669, 0.3005, 0.7363, 0.3031, 0.6059, 0.2415, 0.6254, 0.2625, 0.6254, 0.2625, 0.6059, 0.2415, 0.7964, 0.03609, 0.7669, 0.02819, 0.7669, 0.02819, 0.7964, 0.03609, 0.7669, 0.3005, 0.7964, 0.2926, 0.7964, 0.2926, 0.7669, 0.3005, 0.6254, 0.2625, 0.6492, 0.2797, 0.6492, 0.2797, 0.6254, 0.2625, 0.7669, 0.02819, 0.7363, 0.02552, 0.7363, 0.02552, 0.7669, 0.02819, 0.7964, 0.2926, 0.8235, 0.2797, 0.8235, 0.2797, 0.7964, 0.2926, 0.6492, 0.2797, 0.6763, 0.2926, 0.6763, 0.2926, 0.6492, 0.2797, 0.7363, 0.02552, 0.7057, 0.02819, 0.7057, 0.02819, 0.7363, 0.02552, 0.8235, 0.2797, 0.8472, 0.2625, 0.8472, 0.2625, 0.8235, 0.2797, 0.6763, 0.2926, 0.7057, 0.3005, 0.7057, 0.3005, 0.6763, 0.2926, 0.7057, 0.02819, 0.6763, 0.03609, 0.6763, 0.03609, 0.7057, 0.02819, 0.8472, 0.2625, 0.8668, 0.2415, 0.8668, 0.2415, 0.8472, 0.2625, 0.7057, 0.3005, 0.7363, 0.3031, 0.7363, 0.3031, 0.7057, 0.3005, 0.6763, 0.03609, 0.6492, 0.04891, 0.6492, 0.04891, 0.6763, 0.03609, 0.8668, 0.2415, 0.8812, 0.2175, 0.8812, 0.2175, 0.8668, 0.2415, 0.6492, 0.04891, 0.6254, 0.06618, 0.6254, 0.06618, 0.6492, 0.04891, 0.1526, 0.209, 0.1526, 0.2203, 0.1469, 0.2203, 0.1469, 0.209, 0.1582, 0.209, 0.1582, 0.2203, 0.1526, 0.2203, 0.1526, 0.209, 0.1639, 0.209, 0.1639, 0.2203, 0.1582, 0.2203, 0.1582, 0.209, 0.1695, 0.209, 0.1695, 0.2203, 0.1639, 0.2203, 0.1639, 0.209, 0.1752, 0.209, 0.1752, 0.2203, 0.1695, 0.2203, 0.1695, 0.209, 0.1808, 0.209, 0.1808, 0.2203, 0.1752, 0.2203, 0.1752, 0.209, 0.1865, 0.209, 0.1865, 0.2203, 0.1808, 0.2203, 0.1808, 0.209, 0.1921, 0.209, 0.1921, 0.2203, 0.1865, 0.2203, 0.1865, 0.209, 0.1978, 0.209, 0.1978, 0.2203, 0.1921, 0.2203, 0.1921, 0.209, 0.2035, 0.209, 0.2035, 0.2203, 0.1978, 0.2203, 0.1978, 0.209, 0.2091, 0.209, 0.2091, 0.2203, 0.2035, 0.2203, 0.2035, 0.209, 0.2148, 0.209, 0.2148, 0.2203, 0.2091, 0.2203, 0.2091, 0.209, 0.2204, 0.209, 0.2204, 0.2203, 0.2148, 0.2203, 0.2148, 0.209, 0.2261, 0.209, 0.2261, 0.2203, 0.2204, 0.2203, 0.2204, 0.209, 0.2317, 0.209, 0.2317, 0.2203, 0.2261, 0.2203, 0.2261, 0.209, 0.2374, 0.209, 0.2374, 0.2203, 0.2317, 0.2203, 0.2317, 0.209, 0.2431, 0.209, 0.2431, 0.2203, 0.2374, 0.2203, 0.2374, 0.209, 0.2487, 0.209, 0.2487, 0.2203, 0.2431, 0.2203, 0.2431, 0.209, 0.2544, 0.209, 0.2544, 0.2203, 0.2487, 0.2203, 0.2487, 0.209, 0.26, 0.209, 0.26, 0.2203, 0.2544, 0.2203, 0.2544, 0.209, 0.2657, 0.209, 0.2657, 0.2203, 0.26, 0.2203, 0.26, 0.209, 0.2713, 0.209, 0.2713, 0.2203, 0.2657, 0.2203, 0.2657, 0.209, 0.277, 0.209, 0.277, 0.2203, 0.2713, 0.2203, 0.2713, 0.209, 0.2826, 0.209, 0.2826, 0.2203, 0.277, 0.2203, 0.277, 0.209, 0.2883, 0.209, 0.2883, 0.2203, 0.2826, 0.2203, 0.2826, 0.209, 0.294, 0.209, 0.294, 0.2203, 0.2883, 0.2203, 0.2883, 0.209, 0.2996, 0.209, 0.2996, 0.2203, 0.294, 0.2203, 0.294, 0.209, 0.3053, 0.209, 0.3053, 0.2203, 0.2996, 0.2203, 0.2996, 0.209, 0.3109, 0.209, 0.3109, 0.2203, 0.3053, 0.2203, 0.3053, 0.209, 0.3166, 0.209, 0.3166, 0.2203, 0.3109, 0.2203, 0.3109, 0.209, 0.3222, 0.209, 0.3222, 0.2203, 0.3166, 0.2203, 0.3166, 0.209, 0.3279, 0.209, 0.3279, 0.2203, 0.3222, 0.2203, 0.3222, 0.209, 0.3279, 0.1864, 0.3279, 0.1977, 0.3222, 0.1977, 0.3222, 0.1864, 0.3222, 0.1864, 0.3222, 0.1977, 0.3166, 0.1977, 0.3166, 0.1864, 0.3166, 0.1864, 0.3166, 0.1977, 0.3109, 0.1977, 0.3109, 0.1864, 0.3109, 0.1864, 0.3109, 0.1977, 0.3053, 0.1977, 0.3053, 0.1864, 0.3053, 0.1864, 0.3053, 0.1977, 0.2996, 0.1977, 0.2996, 0.1864, 0.2996, 0.1864, 0.2996, 0.1977, 0.294, 0.1977, 0.294, 0.1864, 0.294, 0.1864, 0.294, 0.1977, 0.2883, 0.1977, 0.2883, 0.1864, 0.2883, 0.1864, 0.2883, 0.1977, 0.2826, 0.1977, 0.2826, 0.1864, 0.2826, 0.1864, 0.2826, 0.1977, 0.277, 0.1977, 0.277, 0.1864, 0.277, 0.1864, 0.277, 0.1977, 0.2713, 0.1977, 0.2713, 0.1864, 0.2713, 0.1864, 0.2713, 0.1977, 0.2657, 0.1977, 0.2657, 0.1864, 0.2657, 0.1864, 0.2657, 0.1977, 0.26, 0.1977, 0.26, 0.1864, 0.26, 0.1864, 0.26, 0.1977, 0.2544, 0.1977, 0.2544, 0.1864, 0.2544, 0.1864, 0.2544, 0.1977, 0.2487, 0.1977, 0.2487, 0.1864, 0.2487, 0.1864, 0.2487, 0.1977, 0.2431, 0.1977, 0.2431, 0.1864, 0.2431, 0.1864, 0.2431, 0.1977, 0.2374, 0.1977, 0.2374, 0.1864, 0.2374, 0.1864, 0.2374, 0.1977, 0.2317, 0.1977, 0.2317, 0.1864, 0.2317, 0.1864, 0.2317, 0.1977, 0.2261, 0.1977, 0.2261, 0.1864, 0.2261, 0.1864, 0.2261, 0.1977, 0.2204, 0.1977, 0.2204, 0.1864, 0.2204, 0.1864, 0.2204, 0.1977, 0.2148, 0.1977, 0.2148, 0.1864, 0.2148, 0.1864, 0.2148, 0.1977, 0.2091, 0.1977, 0.2091, 0.1864, 0.2091, 0.1864, 0.2091, 0.1977, 0.2035, 0.1977, 0.2035, 0.1864, 0.2035, 0.1864, 0.2035, 0.1977, 0.1978, 0.1977, 0.1978, 0.1864, 0.1978, 0.1864, 0.1978, 0.1977, 0.1921, 0.1977, 0.1921, 0.1864, 0.1921, 0.1864, 0.1921, 0.1977, 0.1865, 0.1977, 0.1865, 0.1864, 0.1865, 0.1864, 0.1865, 0.1977, 0.1808, 0.1977, 0.1808, 0.1864, 0.1808, 0.1864, 0.1808, 0.1977, 0.1752, 0.1977, 0.1752, 0.1864, 0.1752, 0.1864, 0.1752, 0.1977, 0.1695, 0.1977, 0.1695, 0.1864, 0.1695, 0.1864, 0.1695, 0.1977, 0.1639, 0.1977, 0.1639, 0.1864, 0.1639, 0.1864, 0.1639, 0.1977, 0.1582, 0.1977, 0.1582, 0.1864, 0.1582, 0.1864, 0.1582, 0.1977, 0.1526, 0.1977, 0.1526, 0.1864, 0.1526, 0.1864, 0.1526, 0.1977, 0.1469, 0.1977, 0.1469, 0.1864, 0.1526, 0.1751, 0.1526, 0.1864, 0.1469, 0.1864, 0.1469, 0.1751, 0.1582, 0.1751, 0.1582, 0.1864, 0.1526, 0.1864, 0.1526, 0.1751, 0.1639, 0.1751, 0.1639, 0.1864, 0.1582, 0.1864, 0.1582, 0.1751, 0.1695, 0.1751, 0.1695, 0.1864, 0.1639, 0.1864, 0.1639, 0.1751, 0.1752, 0.1751, 0.1752, 0.1864, 0.1695, 0.1864, 0.1695, 0.1751, 0.1808, 0.1751, 0.1808, 0.1864, 0.1752, 0.1864, 0.1752, 0.1751, 0.1865, 0.1751, 0.1865, 0.1864, 0.1808, 0.1864, 0.1808, 0.1751, 0.1921, 0.1751, 0.1921, 0.1864, 0.1865, 0.1864, 0.1865, 0.1751, 0.1978, 0.1751, 0.1978, 0.1864, 0.1921, 0.1864, 0.1921, 0.1751, 0.2035, 0.1751, 0.2035, 0.1864, 0.1978, 0.1864, 0.1978, 0.1751, 0.2091, 0.1751, 0.2091, 0.1864, 0.2035, 0.1864, 0.2035, 0.1751, 0.2148, 0.1751, 0.2148, 0.1864, 0.2091, 0.1864, 0.2091, 0.1751, 0.2204, 0.1751, 0.2204, 0.1864, 0.2148, 0.1864, 0.2148, 0.1751, 0.2261, 0.1751, 0.2261, 0.1864, 0.2204, 0.1864, 0.2204, 0.1751, 0.2317, 0.1751, 0.2317, 0.1864, 0.2261, 0.1864, 0.2261, 0.1751, 0.2374, 0.1751, 0.2374, 0.1864, 0.2317, 0.1864, 0.2317, 0.1751, 0.2431, 0.1751, 0.2431, 0.1864, 0.2374, 0.1864, 0.2374, 0.1751, 0.2487, 0.1751, 0.2487, 0.1864, 0.2431, 0.1864, 0.2431, 0.1751, 0.2544, 0.1751, 0.2544, 0.1864, 0.2487, 0.1864, 0.2487, 0.1751, 0.26, 0.1751, 0.26, 0.1864, 0.2544, 0.1864, 0.2544, 0.1751, 0.2657, 0.1751, 0.2657, 0.1864, 0.26, 0.1864, 0.26, 0.1751, 0.2713, 0.1751, 0.2713, 0.1864, 0.2657, 0.1864, 0.2657, 0.1751, 0.277, 0.1751, 0.277, 0.1864, 0.2713, 0.1864, 0.2713, 0.1751, 0.2826, 0.1751, 0.2826, 0.1864, 0.277, 0.1864, 0.277, 0.1751, 0.2883, 0.1751, 0.2883, 0.1864, 0.2826, 0.1864, 0.2826, 0.1751, 0.294, 0.1751, 0.294, 0.1864, 0.2883, 0.1864, 0.2883, 0.1751, 0.2996, 0.1751, 0.2996, 0.1864, 0.294, 0.1864, 0.294, 0.1751, 0.3053, 0.1751, 0.3053, 0.1864, 0.2996, 0.1864, 0.2996, 0.1751, 0.3109, 0.1751, 0.3109, 0.1864, 0.3053, 0.1864, 0.3053, 0.1751, 0.3166, 0.1751, 0.3166, 0.1864, 0.3109, 0.1864, 0.3109, 0.1751, 0.3222, 0.1751, 0.3222, 0.1864, 0.3166, 0.1864, 0.3166, 0.1751, 0.3279, 0.1751, 0.3279, 0.1864, 0.3222, 0.1864, 0.3222, 0.1751, 0.3279, 0.1977, 0.3279, 0.209, 0.3222, 0.209, 0.3222, 0.1977, 0.3222, 0.1977, 0.3222, 0.209, 0.3166, 0.209, 0.3166, 0.1977, 0.3166, 0.1977, 0.3166, 0.209, 0.3109, 0.209, 0.3109, 0.1977, 0.3109, 0.1977, 0.3109, 0.209, 0.3053, 0.209, 0.3053, 0.1977, 0.3053, 0.1977, 0.3053, 0.209, 0.2996, 0.209, 0.2996, 0.1977, 0.2996, 0.1977, 0.2996, 0.209, 0.294, 0.209, 0.294, 0.1977, 0.294, 0.1977, 0.294, 0.209, 0.2883, 0.209, 0.2883, 0.1977, 0.2883, 0.1977, 0.2883, 0.209, 0.2826, 0.209, 0.2826, 0.1977, 0.2826, 0.1977, 0.2826, 0.209, 0.277, 0.209, 0.277, 0.1977, 0.277, 0.1977, 0.277, 0.209, 0.2713, 0.209, 0.2713, 0.1977, 0.2713, 0.1977, 0.2713, 0.209, 0.2657, 0.209, 0.2657, 0.1977, 0.2657, 0.1977, 0.2657, 0.209, 0.26, 0.209, 0.26, 0.1977, 0.26, 0.1977, 0.26, 0.209, 0.2544, 0.209, 0.2544, 0.1977, 0.2544, 0.1977, 0.2544, 0.209, 0.2487, 0.209, 0.2487, 0.1977, 0.2487, 0.1977, 0.2487, 0.209, 0.2431, 0.209, 0.2431, 0.1977, 0.2431, 0.1977, 0.2431, 0.209, 0.2374, 0.209, 0.2374, 0.1977, 0.2374, 0.1977, 0.2374, 0.209, 0.2317, 0.209, 0.2317, 0.1977, 0.2317, 0.1977, 0.2317, 0.209, 0.2261, 0.209, 0.2261, 0.1977, 0.2261, 0.1977, 0.2261, 0.209, 0.2204, 0.209, 0.2204, 0.1977, 0.2204, 0.1977, 0.2204, 0.209, 0.2148, 0.209, 0.2148, 0.1977, 0.2148, 0.1977, 0.2148, 0.209, 0.2091, 0.209, 0.2091, 0.1977, 0.2091, 0.1977, 0.2091, 0.209, 0.2035, 0.209, 0.2035, 0.1977, 0.2035, 0.1977, 0.2035, 0.209, 0.1978, 0.209, 0.1978, 0.1977, 0.1978, 0.1977, 0.1978, 0.209, 0.1921, 0.209, 0.1921, 0.1977, 0.1921, 0.1977, 0.1921, 0.209, 0.1865, 0.209, 0.1865, 0.1977, 0.1865, 0.1977, 0.1865, 0.209, 0.1808, 0.209, 0.1808, 0.1977, 0.1808, 0.1977, 0.1808, 0.209, 0.1752, 0.209, 0.1752, 0.1977, 0.1752, 0.1977, 0.1752, 0.209, 0.1695, 0.209, 0.1695, 0.1977, 0.1695, 0.1977, 0.1695, 0.209, 0.1639, 0.209, 0.1639, 0.1977, 0.1639, 0.1977, 0.1639, 0.209, 0.1582, 0.209, 0.1582, 0.1977, 0.1582, 0.1977, 0.1582, 0.209, 0.1526, 0.209, 0.1526, 0.1977, 0.1526, 0.1977, 0.1526, 0.209, 0.1469, 0.209, 0.1469, 0.1977, 0.1526, 0.2316, 0.1526, 0.2429, 0.1469, 0.2429, 0.1469, 0.2316, 0.1582, 0.2316, 0.1582, 0.2429, 0.1526, 0.2429, 0.1526, 0.2316, 0.1639, 0.2316, 0.1639, 0.2429, 0.1582, 0.2429, 0.1582, 0.2316, 0.1695, 0.2316, 0.1695, 0.2429, 0.1639, 0.2429, 0.1639, 0.2316, 0.1752, 0.2316, 0.1752, 0.2429, 0.1695, 0.2429, 0.1695, 0.2316, 0.1808, 0.2316, 0.1808, 0.2429, 0.1752, 0.2429, 0.1752, 0.2316, 0.1865, 0.2316, 0.1865, 0.2429, 0.1808, 0.2429, 0.1808, 0.2316, 0.1921, 0.2316, 0.1921, 0.2429, 0.1865, 0.2429, 0.1865, 0.2316, 0.1978, 0.2316, 0.1978, 0.2429, 0.1921, 0.2429, 0.1921, 0.2316, 0.2035, 0.2316, 0.2035, 0.2429, 0.1978, 0.2429, 0.1978, 0.2316, 0.2091, 0.2316, 0.2091, 0.2429, 0.2035, 0.2429, 0.2035, 0.2316, 0.2148, 0.2316, 0.2148, 0.2429, 0.2091, 0.2429, 0.2091, 0.2316, 0.2204, 0.2316, 0.2204, 0.2429, 0.2148, 0.2429, 0.2148, 0.2316, 0.2261, 0.2316, 0.2261, 0.2429, 0.2204, 0.2429, 0.2204, 0.2316, 0.2317, 0.2316, 0.2317, 0.2429, 0.2261, 0.2429, 0.2261, 0.2316, 0.2374, 0.2316, 0.2374, 0.2429, 0.2317, 0.2429, 0.2317, 0.2316, 0.2431, 0.2316, 0.2431, 0.2429, 0.2374, 0.2429, 0.2374, 0.2316, 0.2487, 0.2316, 0.2487, 0.2429, 0.2431, 0.2429, 0.2431, 0.2316, 0.2544, 0.2316, 0.2544, 0.2429, 0.2487, 0.2429, 0.2487, 0.2316, 0.26, 0.2316, 0.26, 0.2429, 0.2544, 0.2429, 0.2544, 0.2316, 0.2657, 0.2316, 0.2657, 0.2429, 0.26, 0.2429, 0.26, 0.2316, 0.2713, 0.2316, 0.2713, 0.2429, 0.2657, 0.2429, 0.2657, 0.2316, 0.277, 0.2316, 0.277, 0.2429, 0.2713, 0.2429, 0.2713, 0.2316, 0.2826, 0.2316, 0.2826, 0.2429, 0.277, 0.2429, 0.277, 0.2316, 0.2883, 0.2316, 0.2883, 0.2429, 0.2826, 0.2429, 0.2826, 0.2316, 0.294, 0.2316, 0.294, 0.2429, 0.2883, 0.2429, 0.2883, 0.2316, 0.2996, 0.2316, 0.2996, 0.2429, 0.294, 0.2429, 0.294, 0.2316, 0.3053, 0.2316, 0.3053, 0.2429, 0.2996, 0.2429, 0.2996, 0.2316, 0.3109, 0.2316, 0.3109, 0.2429, 0.3053, 0.2429, 0.3053, 0.2316, 0.3166, 0.2316, 0.3166, 0.2429, 0.3109, 0.2429, 0.3109, 0.2316, 0.3222, 0.2316, 0.3222, 0.2429, 0.3166, 0.2429, 0.3166, 0.2316, 0.3279, 0.2316, 0.3279, 0.2429, 0.3222, 0.2429, 0.3222, 0.2316, 0.3279, 0.2203, 0.3279, 0.2316, 0.3222, 0.2316, 0.3222, 0.2203, 0.3222, 0.2203, 0.3222, 0.2316, 0.3166, 0.2316, 0.3166, 0.2203, 0.3166, 0.2203, 0.3166, 0.2316, 0.3109, 0.2316, 0.3109, 0.2203, 0.3109, 0.2203, 0.3109, 0.2316, 0.3053, 0.2316, 0.3053, 0.2203, 0.3053, 0.2203, 0.3053, 0.2316, 0.2996, 0.2316, 0.2996, 0.2203, 0.2996, 0.2203, 0.2996, 0.2316, 0.294, 0.2316, 0.294, 0.2203, 0.294, 0.2203, 0.294, 0.2316, 0.2883, 0.2316, 0.2883, 0.2203, 0.2883, 0.2203, 0.2883, 0.2316, 0.2826, 0.2316, 0.2826, 0.2203, 0.2826, 0.2203, 0.2826, 0.2316, 0.277, 0.2316, 0.277, 0.2203, 0.277, 0.2203, 0.277, 0.2316, 0.2713, 0.2316, 0.2713, 0.2203, 0.2713, 0.2203, 0.2713, 0.2316, 0.2657, 0.2316, 0.2657, 0.2203, 0.2657, 0.2203, 0.2657, 0.2316, 0.26, 0.2316, 0.26, 0.2203, 0.26, 0.2203, 0.26, 0.2316, 0.2544, 0.2316, 0.2544, 0.2203, 0.2544, 0.2203, 0.2544, 0.2316, 0.2487, 0.2316, 0.2487, 0.2203, 0.2487, 0.2203, 0.2487, 0.2316, 0.2431, 0.2316, 0.2431, 0.2203, 0.2431, 0.2203, 0.2431, 0.2316, 0.2374, 0.2316, 0.2374, 0.2203, 0.2374, 0.2203, 0.2374, 0.2316, 0.2317, 0.2316, 0.2317, 0.2203, 0.2317, 0.2203, 0.2317, 0.2316, 0.2261, 0.2316, 0.2261, 0.2203, 0.2261, 0.2203, 0.2261, 0.2316, 0.2204, 0.2316, 0.2204, 0.2203, 0.2204, 0.2203, 0.2204, 0.2316, 0.2148, 0.2316, 0.2148, 0.2203, 0.2148, 0.2203, 0.2148, 0.2316, 0.2091, 0.2316, 0.2091, 0.2203, 0.2091, 0.2203, 0.2091, 0.2316, 0.2035, 0.2316, 0.2035, 0.2203, 0.2035, 0.2203, 0.2035, 0.2316, 0.1978, 0.2316, 0.1978, 0.2203, 0.1978, 0.2203, 0.1978, 0.2316, 0.1921, 0.2316, 0.1921, 0.2203, 0.1921, 0.2203, 0.1921, 0.2316, 0.1865, 0.2316, 0.1865, 0.2203, 0.1865, 0.2203, 0.1865, 0.2316, 0.1808, 0.2316, 0.1808, 0.2203, 0.1808, 0.2203, 0.1808, 0.2316, 0.1752, 0.2316, 0.1752, 0.2203, 0.1752, 0.2203, 0.1752, 0.2316, 0.1695, 0.2316, 0.1695, 0.2203, 0.1695, 0.2203, 0.1695, 0.2316, 0.1639, 0.2316, 0.1639, 0.2203, 0.1639, 0.2203, 0.1639, 0.2316, 0.1582, 0.2316, 0.1582, 0.2203, 0.1582, 0.2203, 0.1582, 0.2316, 0.1526, 0.2316, 0.1526, 0.2203, 0.1526, 0.2203, 0.1526, 0.2316, 0.1469, 0.2316, 0.1469, 0.2203, 0.1526, 0.2429, 0.1526, 0.2543, 0.1469, 0.2543, 0.1469, 0.2429, 0.1582, 0.2429, 0.1582, 0.2543, 0.1526, 0.2543, 0.1526, 0.2429, 0.1639, 0.2429, 0.1639, 0.2543, 0.1582, 0.2543, 0.1582, 0.2429, 0.1695, 0.2429, 0.1695, 0.2543, 0.1639, 0.2543, 0.1639, 0.2429, 0.1752, 0.2429, 0.1752, 0.2543, 0.1695, 0.2543, 0.1695, 0.2429, 0.1808, 0.2429, 0.1808, 0.2543, 0.1752, 0.2543, 0.1752, 0.2429, 0.1865, 0.2429, 0.1865, 0.2543, 0.1808, 0.2543, 0.1808, 0.2429, 0.1921, 0.2429, 0.1921, 0.2543, 0.1865, 0.2543, 0.1865, 0.2429, 0.1978, 0.2429, 0.1978, 0.2543, 0.1921, 0.2543, 0.1921, 0.2429, 0.2035, 0.2429, 0.2035, 0.2543, 0.1978, 0.2543, 0.1978, 0.2429, 0.2091, 0.2429, 0.2091, 0.2543, 0.2035, 0.2543, 0.2035, 0.2429, 0.2148, 0.2429, 0.2148, 0.2543, 0.2091, 0.2543, 0.2091, 0.2429, 0.2204, 0.2429, 0.2204, 0.2543, 0.2148, 0.2543, 0.2148, 0.2429, 0.2261, 0.2429, 0.2261, 0.2543, 0.2204, 0.2543, 0.2204, 0.2429, 0.2317, 0.2429, 0.2317, 0.2543, 0.2261, 0.2543, 0.2261, 0.2429, 0.2374, 0.2429, 0.2374, 0.2543, 0.2317, 0.2543, 0.2317, 0.2429, 0.2431, 0.2429, 0.2431, 0.2543, 0.2374, 0.2543, 0.2374, 0.2429, 0.2487, 0.2429, 0.2487, 0.2543, 0.2431, 0.2543, 0.2431, 0.2429, 0.2544, 0.2429, 0.2544, 0.2543, 0.2487, 0.2543, 0.2487, 0.2429, 0.26, 0.2429, 0.26, 0.2543, 0.2544, 0.2543, 0.2544, 0.2429, 0.2657, 0.2429, 0.2657, 0.2543, 0.26, 0.2543, 0.26, 0.2429, 0.2713, 0.2429, 0.2713, 0.2543, 0.2657, 0.2543, 0.2657, 0.2429, 0.277, 0.2429, 0.277, 0.2543, 0.2713, 0.2543, 0.2713, 0.2429, 0.2826, 0.2429, 0.2826, 0.2543, 0.277, 0.2543, 0.277, 0.2429, 0.2883, 0.2429, 0.2883, 0.2543, 0.2826, 0.2543, 0.2826, 0.2429, 0.294, 0.2429, 0.294, 0.2543, 0.2883, 0.2543, 0.2883, 0.2429, 0.2996, 0.2429, 0.2996, 0.2543, 0.294, 0.2543, 0.294, 0.2429, 0.3053, 0.2429, 0.3053, 0.2543, 0.2996, 0.2543, 0.2996, 0.2429, 0.3109, 0.2429, 0.3109, 0.2543, 0.3053, 0.2543, 0.3053, 0.2429, 0.3166, 0.2429, 0.3166, 0.2543, 0.3109, 0.2543, 0.3109, 0.2429, 0.3222, 0.2429, 0.3222, 0.2543, 0.3166, 0.2543, 0.3166, 0.2429, 0.3279, 0.2429, 0.3279, 0.2543, 0.3222, 0.2543, 0.3222, 0.2429, 0.4448, 0.9612, 0.5076, 0.9557, 0.5138, 0.9838, 0.4448, 0.9899, 0.5076, 0.9557, 0.568, 0.9393, 0.5802, 0.9658, 0.5138, 0.9838, 0.568, 0.9393, 0.6236, 0.9127, 0.6414, 0.9366, 0.5802, 0.9658, 0.6236, 0.9127, 0.6724, 0.8769, 0.6951, 0.8972, 0.6414, 0.9366, 0.6724, 0.8769, 0.7124, 0.8333, 0.7391, 0.8492, 0.6951, 0.8972, 0.7124, 0.8333, 0.7422, 0.7835, 0.7718, 0.7944, 0.7391, 0.8492, 0.7422, 0.7835, 0.7605, 0.7294, 0.7919, 0.735, 0.7718, 0.7944, 0.7605, 0.7294, 0.7667, 0.6733, 0.7987, 0.6733, 0.7919, 0.735, 0.7667, 0.6733, 0.7605, 0.6171, 0.7919, 0.6115, 0.7987, 0.6733, 0.7605, 0.6171, 0.7422, 0.5631, 0.7718, 0.5521, 0.7919, 0.6115, 0.7422, 0.5631, 0.7124, 0.5133, 0.7391, 0.4973, 0.7718, 0.5521, 0.7124, 0.5133, 0.6724, 0.4696, 0.6951, 0.4493, 0.7391, 0.4973, 0.6724, 0.4696, 0.6236, 0.4338, 0.6414, 0.41, 0.6951, 0.4493, 0.6236, 0.4338, 0.568, 0.4072, 0.5802, 0.3807, 0.6414, 0.41, 0.568, 0.4072, 0.5076, 0.3908, 0.5138, 0.3627, 0.5802, 0.3807, 0.5076, 0.3908, 0.4448, 0.3853, 0.4448, 0.3566, 0.5138, 0.3627, 0.4448, 0.3853, 0.382, 0.3908, 0.3758, 0.3627, 0.4448, 0.3566, 0.382, 0.3908, 0.3216, 0.4072, 0.3094, 0.3807, 0.3758, 0.3627, 0.3216, 0.4072, 0.266, 0.4338, 0.2482, 0.41, 0.3094, 0.3807, 0.266, 0.4338, 0.2172, 0.4696, 0.1945, 0.4493, 0.2482, 0.41, 0.2172, 0.4696, 0.1772, 0.5133, 0.1505, 0.4973, 0.1945, 0.4493, 0.1772, 0.5133, 0.1474, 0.5631, 0.1178, 0.5521, 0.1505, 0.4973, 0.1474, 0.5631, 0.1291, 0.6171, 0.09768, 0.6115, 0.1178, 0.5521, 0.1291, 0.6171, 0.1229, 0.6733, 0.09088, 0.6733, 0.09768, 0.6115, 0.1229, 0.6733, 0.1291, 0.7294, 0.09768, 0.735, 0.09088, 0.6733, 0.1291, 0.7294, 0.1474, 0.7835, 0.1178, 0.7944, 0.09768, 0.735, 0.1474, 0.7835, 0.1772, 0.8333, 0.1505, 0.8492, 0.1178, 0.7944, 0.1772, 0.8333, 0.2172, 0.8769, 0.1945, 0.8972, 0.1505, 0.8492, 0.2172, 0.8769, 0.266, 0.9127, 0.2482, 0.9366, 0.1945, 0.8972, 0.266, 0.9127, 0.3216, 0.9393, 0.3094, 0.9658, 0.2482, 0.9366, 0.3216, 0.9393, 0.382, 0.9557, 0.3758, 0.9838, 0.3094, 0.9658, 0.382, 0.9557, 0.4448, 0.9612, 0.4448, 0.9899, 0.3758, 0.9838, 0.444, 0.9071, 0.4955, 0.9025, 0.5076, 0.9557, 0.4448, 0.9612, 0.4955, 0.9025, 0.5451, 0.889, 0.568, 0.9393, 0.5076, 0.9557, 0.5451, 0.889, 0.5908, 0.8671, 0.6236, 0.9127, 0.568, 0.9393, 0.5908, 0.8671, 0.6309, 0.8377, 0.6724, 0.8769, 0.6236, 0.9127, 0.6309, 0.8377, 0.6638, 0.8018, 0.7124, 0.8333, 0.6724, 0.8769, 0.6638, 0.8018, 0.6882, 0.7608, 0.7422, 0.7835, 0.7124, 0.8333, 0.6882, 0.7608, 0.7033, 0.7164, 0.7605, 0.7294, 0.7422, 0.7835, 0.7033, 0.7164, 0.7084, 0.6702, 0.7667, 0.6733, 0.7605, 0.7294, 0.7084, 0.6702, 0.7033, 0.624, 0.7605, 0.6171, 0.7667, 0.6733, 0.7033, 0.624, 0.6882, 0.5796, 0.7422, 0.5631, 0.7605, 0.6171, 0.6882, 0.5796, 0.6638, 0.5386, 0.7124, 0.5133, 0.7422, 0.5631, 0.6638, 0.5386, 0.6309, 0.5027, 0.6724, 0.4696, 0.7124, 0.5133, 0.6309, 0.5027, 0.5908, 0.4733, 0.6236, 0.4338, 0.6724, 0.4696, 0.5908, 0.4733, 0.5451, 0.4514, 0.568, 0.4072, 0.6236, 0.4338, 0.5451, 0.4514, 0.4955, 0.4379, 0.5076, 0.3908, 0.568, 0.4072, 0.4955, 0.4379, 0.444, 0.4333, 0.4448, 0.3853, 0.5076, 0.3908, 0.444, 0.4333, 0.3924, 0.4379, 0.382, 0.3908, 0.4448, 0.3853, 0.3924, 0.4379, 0.3428, 0.4514, 0.3216, 0.4072, 0.382, 0.3908, 0.3428, 0.4514, 0.2971, 0.4733, 0.266, 0.4338, 0.3216, 0.4072, 0.2971, 0.4733, 0.257, 0.5027, 0.2172, 0.4696, 0.266, 0.4338, 0.257, 0.5027, 0.2241, 0.5386, 0.1772, 0.5133, 0.2172, 0.4696, 0.2241, 0.5386, 0.1997, 0.5796, 0.1474, 0.5631, 0.1772, 0.5133, 0.1997, 0.5796, 0.1846, 0.624, 0.1291, 0.6171, 0.1474, 0.5631, 0.1846, 0.624, 0.1795, 0.6702, 0.1229, 0.6733, 0.1291, 0.6171, 0.1795, 0.6702, 0.1846, 0.7164, 0.1291, 0.7294, 0.1229, 0.6733, 0.1846, 0.7164, 0.1997, 0.7608, 0.1474, 0.7835, 0.1291, 0.7294, 0.1997, 0.7608, 0.2241, 0.8018, 0.1772, 0.8333, 0.1474, 0.7835, 0.2241, 0.8018, 0.257, 0.8377, 0.2172, 0.8769, 0.1772, 0.8333, 0.257, 0.8377, 0.2971, 0.8672, 0.266, 0.9127, 0.2172, 0.8769, 0.2971, 0.8672, 0.3428, 0.889, 0.3216, 0.9393, 0.266, 0.9127, 0.3428, 0.889, 0.3924, 0.9025, 0.382, 0.9557, 0.3216, 0.9393, 0.3924, 0.9025, 0.444, 0.9071, 0.4448, 0.9612, 0.382, 0.9557])
me_cylinder.materials.append(mat_material_003)
me_cylinder.use_remesh_preserve_volume = False
me_cylinder.use_remesh_preserve_attributes = False
me_cylinder.use_mirror_vertex_groups = False
me_cylinder.update()

# ---- objects
ob_light = bpy.data.objects.new('Light', light_light)
ob_camera = bpy.data.objects.new('Camera', cam_camera)
ob_cylinder = bpy.data.objects.new('Cylinder', me_cylinder)
ob_empty = bpy.data.objects.new('Empty', None)

# ---- transforms, parenting, visibility, modifiers, constraints
ob_light.location = (4.076, 1.005, 5.904)
ob_light.rotation_euler = (0.6503, 0.05522, 1.866)
ob_light.lock_rotations_4d = False
ob_light.empty_display_type = 'ARROWS'
ob_light.color = (0.0, 0.0, 0.0, 0.0)
ob_light.lineart.crease_threshold = 0.0
ob_camera.location = (7.359, -6.926, 4.958)
ob_camera.rotation_euler = (1.109, 0.0, 0.8149)
ob_camera.lock_rotations_4d = False
ob_camera.empty_display_type = 'ARROWS'
ob_camera.color = (0.0, 0.0, 0.0, 0.0)
ob_camera.display_type = 'WIRE'
ob_camera.lineart.crease_threshold = 0.0
ob_cylinder.location = (0.0, 0.0, 3.644)
ob_cylinder.scale = (2.315, 2.315, 2.096)
ob_cylinder.lineart.crease_threshold = 0.0
ob_empty.location = (-7.569, 11.52, -1.847)
ob_empty.rotation_euler = (1.662, 0.01139, 0.01328)
ob_empty.empty_display_type = 'IMAGE'
ob_empty.empty_display_size = 18.47
ob_empty.empty_image_offset = (-0.1353, -0.1353)
ob_empty.lineart.crease_threshold = 0.0

# ---- collection membership
col_collection.objects.link(ob_light)
col_collection.objects.link(ob_camera)
col_collection.objects.link(ob_cylinder)
col_collection.objects.link(ob_empty)

# ---- scene / render settings (as saved in the file)
scene.camera = ob_camera
scene.frame_start = 1; scene.frame_end = 250; scene.frame_set(1)
scene.render.engine = 'BLENDER_EEVEE_NEXT'
scene.cycles.use_denoising = False
scene.cycles.samples = 128
scene.cycles.sampling_pattern = 'TABULATED_SOBOL'
scene.cycles.use_adaptive_sampling = False
scene.cycles.use_light_tree = False
scene.view_settings.view_transform = 'Filmic'
bpy.context.view_layer.update()

